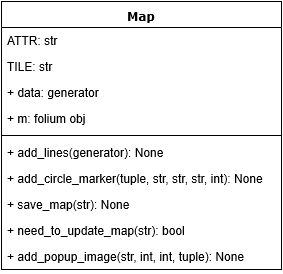

The diagram above was exported from draw.io. Its source (the exported page's mxGraphModel, read from the mxfile embedded in the PNG):
<mxGraphModel grid="1" shadow="0" math="0" background="#ffffff" pageHeight="850" pageWidth="1100" pageScale="1" page="1" fold="1" arrows="1" connect="1" tooltips="1" guides="1" gridSize="10" dy="432" dx="790">
  <root>
    <mxCell id="0" />
    <mxCell id="1" parent="0" />
    <mxCell id="78961159f06e98e8-17" value="Map&lt;br&gt;" parent="1" style="swimlane;html=1;fontStyle=1;align=center;verticalAlign=top;childLayout=stackLayout;horizontal=1;startSize=26;horizontalStack=0;resizeParent=1;resizeLast=0;collapsible=1;marginBottom=0;swimlaneFillColor=#ffffff;rounded=0;shadow=0;comic=0;labelBackgroundColor=none;strokeColor=#000000;strokeWidth=1;fillColor=none;fontFamily=Verdana;fontSize=12;fontColor=#000000;" vertex="1">
      <mxGeometry as="geometry" y="83" x="140" height="268" width="280" />
    </mxCell>
    <mxCell id="78961159f06e98e8-21" value="ATTR: str" parent="78961159f06e98e8-17" style="text;html=1;strokeColor=none;fillColor=none;align=left;verticalAlign=top;spacingLeft=4;spacingRight=4;whiteSpace=wrap;overflow=hidden;rotatable=0;points=[[0,0.5],[1,0.5]];portConstraint=eastwest;" vertex="1">
      <mxGeometry as="geometry" y="26" height="26" width="280" />
    </mxCell>
    <mxCell id="78961159f06e98e8-23" value="TILE: str" parent="78961159f06e98e8-17" style="text;html=1;strokeColor=none;fillColor=none;align=left;verticalAlign=top;spacingLeft=4;spacingRight=4;whiteSpace=wrap;overflow=hidden;rotatable=0;points=[[0,0.5],[1,0.5]];portConstraint=eastwest;" vertex="1">
      <mxGeometry as="geometry" y="52" height="26" width="280" />
    </mxCell>
    <mxCell id="78961159f06e98e8-25" value="+ data: generator" parent="78961159f06e98e8-17" style="text;html=1;strokeColor=none;fillColor=none;align=left;verticalAlign=top;spacingLeft=4;spacingRight=4;whiteSpace=wrap;overflow=hidden;rotatable=0;points=[[0,0.5],[1,0.5]];portConstraint=eastwest;" vertex="1">
      <mxGeometry as="geometry" y="78" height="26" width="280" />
    </mxCell>
    <mxCell id="78961159f06e98e8-26" value="+ m: folium obj" parent="78961159f06e98e8-17" style="text;html=1;strokeColor=none;fillColor=none;align=left;verticalAlign=top;spacingLeft=4;spacingRight=4;whiteSpace=wrap;overflow=hidden;rotatable=0;points=[[0,0.5],[1,0.5]];portConstraint=eastwest;" vertex="1">
      <mxGeometry as="geometry" y="104" height="26" width="280" />
    </mxCell>
    <mxCell id="78961159f06e98e8-19" value="" parent="78961159f06e98e8-17" style="line;html=1;strokeWidth=1;fillColor=none;align=left;verticalAlign=middle;spacingTop=-1;spacingLeft=3;spacingRight=3;rotatable=0;labelPosition=right;points=[];portConstraint=eastwest;" vertex="1">
      <mxGeometry as="geometry" y="130" height="8" width="280" />
    </mxCell>
    <mxCell id="78961159f06e98e8-20" value="+ add_lines(generator): None" parent="78961159f06e98e8-17" style="text;html=1;strokeColor=none;fillColor=none;align=left;verticalAlign=top;spacingLeft=4;spacingRight=4;whiteSpace=wrap;overflow=hidden;rotatable=0;points=[[0,0.5],[1,0.5]];portConstraint=eastwest;" vertex="1">
      <mxGeometry as="geometry" y="138" height="26" width="280" />
    </mxCell>
    <mxCell id="78961159f06e98e8-27" value="+ add_circle_marker(tuple, str, str, str, int): None" parent="78961159f06e98e8-17" style="text;html=1;strokeColor=none;fillColor=none;align=left;verticalAlign=top;spacingLeft=4;spacingRight=4;whiteSpace=wrap;overflow=hidden;rotatable=0;points=[[0,0.5],[1,0.5]];portConstraint=eastwest;" vertex="1">
      <mxGeometry as="geometry" y="164" height="26" width="280" />
    </mxCell>
    <mxCell id="Oq11N82TRml00RAQl-aa-5" value="+ save_map(str): None" parent="78961159f06e98e8-17" style="text;html=1;strokeColor=none;fillColor=none;align=left;verticalAlign=top;spacingLeft=4;spacingRight=4;whiteSpace=wrap;overflow=hidden;rotatable=0;points=[[0,0.5],[1,0.5]];portConstraint=eastwest;" vertex="1">
      <mxGeometry as="geometry" y="190" height="26" width="280" />
    </mxCell>
    <mxCell id="Oq11N82TRml00RAQl-aa-4" value="+ need_to_update_map(str): bool" parent="78961159f06e98e8-17" style="text;html=1;strokeColor=none;fillColor=none;align=left;verticalAlign=top;spacingLeft=4;spacingRight=4;whiteSpace=wrap;overflow=hidden;rotatable=0;points=[[0,0.5],[1,0.5]];portConstraint=eastwest;" vertex="1">
      <mxGeometry as="geometry" y="216" height="26" width="280" />
    </mxCell>
    <mxCell id="Oq11N82TRml00RAQl-aa-1" value="+ add_popup_image(str, int, int, tuple): None" parent="78961159f06e98e8-17" style="text;html=1;strokeColor=none;fillColor=none;align=left;verticalAlign=top;spacingLeft=4;spacingRight=4;whiteSpace=wrap;overflow=hidden;rotatable=0;points=[[0,0.5],[1,0.5]];portConstraint=eastwest;" vertex="1">
      <mxGeometry as="geometry" y="242" height="26" width="280" />
    </mxCell>
  </root>
</mxGraphModel>